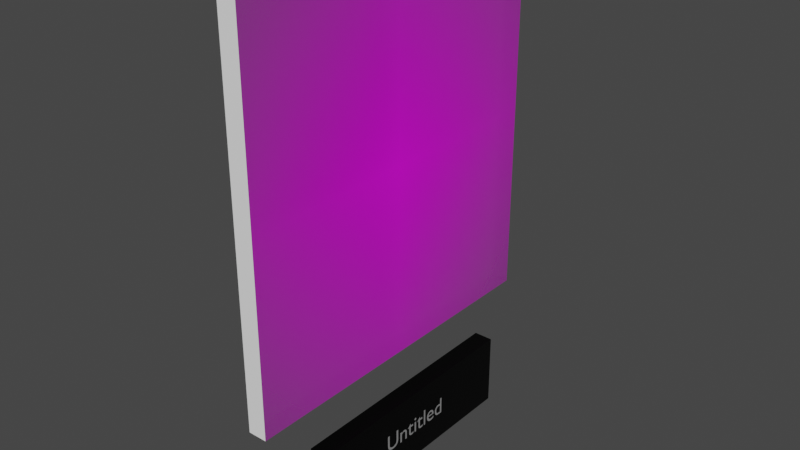 # Source: Tableau_-_001-W-1003-b.blend  (saved by Blender 2.81.16; exported with 4.5.12 LTS)
import bpy
from mathutils import Matrix  # noqa: F401  (used for matrix-valued properties, if any)

bpy.ops.wm.read_factory_settings(use_empty=True)
scene = bpy.context.scene
scene.name = 'Scene'

# ---- collections
col_collection = bpy.data.collections.new('Collection'); scene.collection.children.link(col_collection)

# ---- images (referenced by path relative to the original .blend; pixels are not part of the script)
import os
ASSET_DIR = os.environ.get("B2B_ASSET_DIR", "")  # directory of the original .blend (textures are referenced by path, not embedded)
HERE = os.path.dirname(os.path.abspath(__file__))  # packed textures are extracted next to this script under _unpacked/

def load_image(name, relpath, width, height, colorspace="sRGB"):
    """Load a texture the original file referenced (path relative to the .blend, or extracted next to this script)."""
    p = next((c for c in (os.path.join(HERE, relpath), os.path.join(ASSET_DIR, relpath)) if relpath and os.path.exists(c)), "")
    if p:
        img = bpy.data.images.load(p, check_existing=True)
        img.name = name
    else:  # same state as the original file: an image datablock whose file is absent (Cycles renders it pink)
        img = bpy.data.images.new(name, width, height)
        img.source = "FILE"
        img.filepath = "//" + (relpath or name)
    img.colorspace_settings.name = colorspace
    return img
img_0001_w_1003_b_jpg = load_image('0001-W-1003-b.jpg', 'Textures/0001-W-1003-b.jpg', 1024, 1024, 'sRGB')

# ---- materials (node trees are filled in below, after node groups)
mat_0001_w_1003_b = bpy.data.materials.new('0001-W-1003-b')
mat_0001_w_1003_b.use_transparent_shadow = False
mat_whitetableau = bpy.data.materials.new('WhiteTableau')
mat_whitetableau.alpha_threshold = 0.0
mat_whitetableau.use_transparent_shadow = False
mat_whitetableau.line_color = (0.0, 0.0, 0.0, 1.0)
mat_pancartemat = bpy.data.materials.new('PancarteMat')
mat_pancartemat.use_transparent_shadow = False
mat_textmat = bpy.data.materials.new('TextMat')
mat_textmat.use_transparent_shadow = False

# ---- material node trees
mat_0001_w_1003_b.use_nodes = True; mat_0001_w_1003_b.node_tree.nodes.clear()
_N = mat_0001_w_1003_b.node_tree.nodes; _L = mat_0001_w_1003_b.node_tree.links
n0 = _N.new('ShaderNodeOutputMaterial'); n0.name = 'Material Output'; n0.location = (300, 300)
n1 = _N.new('ShaderNodeTexImage'); n1.name = 'Image Texture'; n1.location = (-200, 300)
n1.image = img_0001_w_1003_b_jpg
n1.extension = 'CLIP'
n2 = _N.new('ShaderNodeBsdfPrincipled'); n2.name = 'Principled BSDF'; n2.location = (0, 300)
n2.distribution = 'GGX'
n2.subsurface_method = 'BURLEY'
n2.inputs[3].default_value = 1.45
n2.inputs[27].default_value = (0.0, 0.0, 0.0, 1.0)
n2.inputs[28].default_value = 1.0
_L.new(n1.outputs[0], n2.inputs[0])
_L.new(n1.outputs[1], n2.inputs[4])
_L.new(n2.outputs[0], n0.inputs[0])
n0.is_active_output = True
mat_whitetableau.use_nodes = True; mat_whitetableau.node_tree.nodes.clear()
_N = mat_whitetableau.node_tree.nodes; _L = mat_whitetableau.node_tree.links
n0 = _N.new('ShaderNodeOutputMaterial'); n0.name = 'Material Output'; n0.location = (300, 300)
n1 = _N.new('ShaderNodeBsdfPrincipled'); n1.name = 'Principled BSDF'; n1.location = (10, 300)
n1.distribution = 'GGX'
n1.subsurface_method = 'BURLEY'
n1.inputs[0].default_value = (1.0, 1.0, 1.0, 1.0)
n1.inputs[2].default_value = 0.4
n1.inputs[3].default_value = 1.45
n1.inputs[27].default_value = (0.0, 0.0, 0.0, 1.0)
n1.inputs[28].default_value = 1.0
_L.new(n1.outputs[0], n0.inputs[0])
n0.is_active_output = True
mat_pancartemat.use_nodes = True; mat_pancartemat.node_tree.nodes.clear()
_N = mat_pancartemat.node_tree.nodes; _L = mat_pancartemat.node_tree.links
n0 = _N.new('ShaderNodeOutputMaterial'); n0.name = 'Material Output'; n0.location = (300, 300)
n1 = _N.new('ShaderNodeBsdfPrincipled'); n1.name = 'Principled BSDF'; n1.location = (10, 300)
n1.distribution = 'GGX'
n1.subsurface_method = 'BURLEY'
n1.inputs[0].default_value = (0.01222, 0.01222, 0.01222, 1.0)
n1.inputs[1].default_value = 1.0
n1.inputs[2].default_value = 0.4
n1.inputs[3].default_value = 1.45
n1.inputs[13].default_value = 0.4417
n1.inputs[27].default_value = (0.0, 0.0, 0.0, 1.0)
n1.inputs[28].default_value = 1.0
_L.new(n1.outputs[0], n0.inputs[0])
n0.is_active_output = True
mat_textmat.use_nodes = True; mat_textmat.node_tree.nodes.clear()
_N = mat_textmat.node_tree.nodes; _L = mat_textmat.node_tree.links
n0 = _N.new('ShaderNodeOutputMaterial'); n0.name = 'Material Output'; n0.location = (300, 300)
n1 = _N.new('ShaderNodeBsdfPrincipled'); n1.name = 'Principled BSDF'; n1.location = (10, 300)
n1.distribution = 'GGX'
n1.subsurface_method = 'BURLEY'
n1.inputs[0].default_value = (0.9699, 0.9699, 0.9699, 1.0)
n1.inputs[1].default_value = 0.8917
n1.inputs[3].default_value = 1.45
n1.inputs[13].default_value = 0.6417
n1.inputs[27].default_value = (0.0, 0.0, 0.0, 1.0)
n1.inputs[28].default_value = 1.0
_L.new(n1.outputs[0], n0.inputs[0])
n0.is_active_output = True

# ---- world
world_world = bpy.data.worlds.new('World'); scene.world = world_world
world_world.use_nodes = True; world_world.node_tree.nodes.clear()
_N = world_world.node_tree.nodes; _L = world_world.node_tree.links
n0 = _N.new('ShaderNodeOutputWorld'); n0.name = 'World Output'; n0.location = (300, 300)
n1 = _N.new('ShaderNodeBackground'); n1.name = 'Background'; n1.location = (10, 300)
n1.inputs[0].default_value = (0.05088, 0.05088, 0.05088, 1.0)
_L.new(n1.outputs[0], n0.inputs[0])
n0.is_active_output = True
world_world.color = (0.05088, 0.05088, 0.05088)
world_world.use_sun_shadow = False
world_world.sun_shadow_jitter_overblur = 0.0

# ---- meshes
me_0001_w_1003_b = bpy.data.meshes.new('0001-W-1003-b')
me_0001_w_1003_b.from_pydata([(-0.4591, -0.5, 0.0), (0.4591, -0.5, 0.0), (-0.4591, 0.5, 0.0), (0.4591, 0.5, 0.0), (-0.4591, 0.5, 0.05), (-0.4591, -0.5, 0.05), (0.4591, -0.5, 0.05), (0.4591, 0.5, 0.05)], [], [(0, 2, 3, 1), (5, 6, 7, 4), (1, 3, 7, 6), (2, 0, 5, 4), (3, 2, 4, 7), (0, 1, 6, 5)])
me_0001_w_1003_b.polygons.foreach_set('material_index', [0, 0, 1, 1, 1, 1])
_uv = me_0001_w_1003_b.uv_layers.new(name='UVMap')
_uv.uv.foreach_set('vector', [0.0, 0.0, 0.0, 1.0, 1.0, 1.0, 1.0, 0.0, 0.0, 0.0, 1.0, 0.0, 1.0, 1.0, 0.0, 1.0, 1.0, 0.0, 1.0, 1.0, 1.0, 1.0, 1.0, 0.0, 0.0, 1.0, 0.0, 0.0, 0.0, 0.0, 0.0, 1.0, 1.0, 1.0, 0.0, 1.0, 0.0, 1.0, 1.0, 1.0, 0.0, 0.0, 1.0, 0.0, 1.0, 0.0, 0.0, 0.0])
me_0001_w_1003_b.materials.append(mat_0001_w_1003_b)
me_0001_w_1003_b.materials.append(mat_whitetableau)
me_0001_w_1003_b.use_remesh_fix_poles = True
me_0001_w_1003_b.use_remesh_preserve_attributes = False
me_0001_w_1003_b.use_mirror_vertex_groups = False
me_0001_w_1003_b.update()
me_cube = bpy.data.meshes.new('Cube')
me_cube.from_pydata([(-0.5, -0.5, -0.5), (-0.5, -0.5, 0.5), (-0.5, 0.5, -0.5), (-0.5, 0.5, 0.5), (0.5, -0.5, -0.5), (0.5, -0.5, 0.5), (0.5, 0.5, -0.5), (0.5, 0.5, 0.5)], [], [(0, 1, 3, 2), (2, 3, 7, 6), (6, 7, 5, 4), (4, 5, 1, 0), (2, 6, 4, 0), (7, 3, 1, 5)])
_uv = me_cube.uv_layers.new(name='UVMap')
_uv.uv.foreach_set('vector', [0.375, 0.0, 0.625, 0.0, 0.625, 0.25, 0.375, 0.25, 0.375, 0.25, 0.625, 0.25, 0.625, 0.5, 0.375, 0.5, 0.375, 0.5, 0.625, 0.5, 0.625, 0.75, 0.375, 0.75, 0.375, 0.75, 0.625, 0.75, 0.625, 1.0, 0.375, 1.0, 0.125, 0.5, 0.375, 0.5, 0.375, 0.75, 0.125, 0.75, 0.625, 0.5, 0.875, 0.5, 0.875, 0.75, 0.625, 0.75])
me_cube.materials.append(mat_pancartemat)
me_cube.use_remesh_fix_poles = True
me_cube.use_remesh_preserve_attributes = False
me_cube.use_mirror_vertex_groups = False
me_cube.update()

# ---- curves / text
txt_texte_pancarte = bpy.data.curves.new('Texte Pancarte', 'FONT')
txt_texte_pancarte.dimensions = '2D'
txt_texte_pancarte.body = 'Untitled'
txt_texte_pancarte.materials.append(mat_textmat)
txt_texte_pancarte.use_path_clamp = True
txt_texte_pancarte.align_x = 'CENTER'
txt_texte_pancarte.align_y = 'CENTER'
txt_texte_pancarte.space_line = 0.8
txt_texte_pancarte.space_word = 0.4
txt_texte_pancarte_001 = bpy.data.curves.new('Texte Pancarte.001', 'FONT')
txt_texte_pancarte_001.dimensions = '2D'
txt_texte_pancarte_001.body = 'Untitled'
txt_texte_pancarte_001.materials.append(mat_textmat)
txt_texte_pancarte_001.use_path_clamp = True
txt_texte_pancarte_001.align_x = 'CENTER'
txt_texte_pancarte_001.align_y = 'CENTER'
txt_texte_pancarte_001.space_line = 0.8
txt_texte_pancarte_001.space_word = 0.4

# ---- objects
ob_0001_w_1003_b = bpy.data.objects.new('0001-W-1003-b', me_0001_w_1003_b)
ob_pancarte = bpy.data.objects.new('Pancarte', me_cube)
ob_text = bpy.data.objects.new('Text', txt_texte_pancarte)
ob_text_001 = bpy.data.objects.new('Text.001', txt_texte_pancarte_001)

# ---- transforms, parenting, visibility, modifiers, constraints
ob_0001_w_1003_b.location = (0.0, 0.0, 0.0)
ob_0001_w_1003_b.rotation_euler = (1.571, 0.0, -1.571)
ob_0001_w_1003_b.lineart.crease_threshold = 0.0
ob_pancarte.location = (0.025, 0.0, -0.7)
ob_pancarte.scale = (0.05, 0.6436, 0.1931)
ob_pancarte.lineart.crease_threshold = 0.0
ob_text.location = (-0.001, 0.0, -0.7)
ob_text.rotation_euler = (1.571, 0.0, -1.571)
ob_text.scale = (0.06715, 0.06715, 0.06715)
ob_text.lineart.crease_threshold = 0.0
ob_text_001.location = (0.051, 0.0, -0.7)
ob_text_001.rotation_euler = (1.571, 0.0, 1.571)
ob_text_001.scale = (0.06715, 0.06715, 0.06715)
ob_text_001.lineart.crease_threshold = 0.0

# ---- collection membership
col_collection.objects.link(ob_0001_w_1003_b)
col_collection.objects.link(ob_pancarte)
col_collection.objects.link(ob_text)
col_collection.objects.link(ob_text_001)

# ---- scene / render settings (as saved in the file)
scene.frame_start = 1; scene.frame_end = 250; scene.frame_set(1)
scene.render.engine = 'BLENDER_EEVEE_NEXT'
scene.cycles.use_denoising = False
scene.cycles.samples = 128
scene.cycles.sampling_pattern = 'TABULATED_SOBOL'
scene.cycles.use_adaptive_sampling = False
scene.cycles.use_light_tree = False
scene.view_settings.view_transform = 'Filmic'
bpy.context.view_layer.update()

# ---- added for rendering (the .blend has no active camera and no usable light): camera, sun
cam_auto = bpy.data.cameras.new('AutoCamera')
cam_auto.lens = 50.0
cam_auto.sensor_width = 36.0
cam_auto.clip_end = 1000.0
ob_auto_camera = bpy.data.objects.new('AutoCamera', cam_auto)
scene.collection.objects.link(ob_auto_camera)
ob_auto_camera.location = (1.47337, -1.76744, 1.03002)
ob_auto_camera.rotation_euler = (1.09748, -7.21219e-08, 0.694738)
scene.camera = ob_auto_camera
light_auto_sun = bpy.data.lights.new('AutoSun', 'SUN')
light_auto_sun.energy = 3.0
light_auto_sun.angle = 0.0523599
ob_auto_sun = bpy.data.objects.new('AutoSun', light_auto_sun)
scene.collection.objects.link(ob_auto_sun)
ob_auto_sun.rotation_euler = (0.872665, 0.174533, 0.523599)
bpy.context.view_layer.update()
